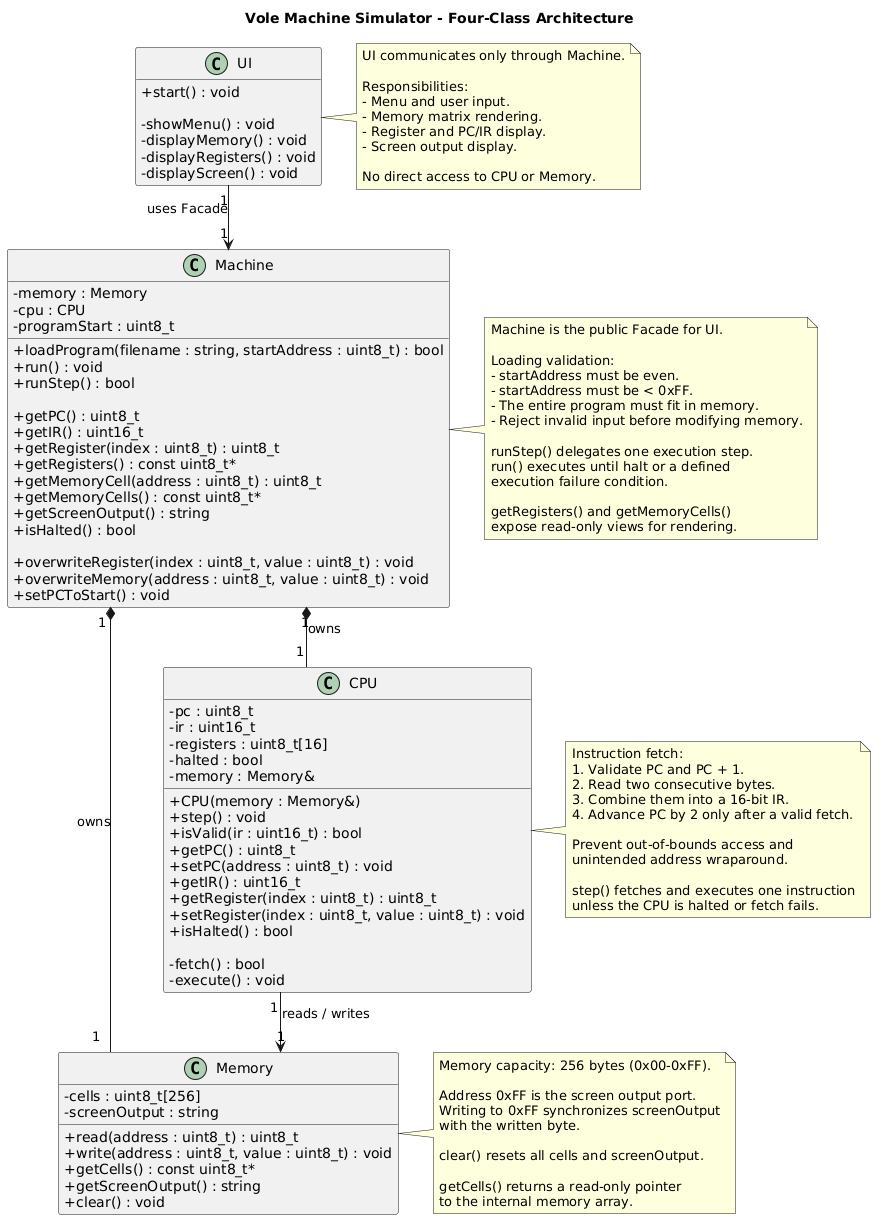

The diagram above was rendered by PlantUML. Its source (embedded in the PNG):
@startuml
skinparam classAttributeIconSize 0
skinparam shadowing false
skinparam linetype ortho
skinparam packageStyle rectangle
skinparam defaultFontName Arial
hide empty members

title Vole Machine Simulator - Four-Class Architecture

class Memory {
  - cells : uint8_t[256]
  - screenOutput : string

  + read(address : uint8_t) : uint8_t
  + write(address : uint8_t, value : uint8_t) : void
  + getCells() : const uint8_t*
  + getScreenOutput() : string
  + clear() : void
}

class CPU {
  - pc : uint8_t
  - ir : uint16_t
  - registers : uint8_t[16]
  - halted : bool
  - memory : Memory&

  + CPU(memory : Memory&)
  + step() : void
  + isValid(ir : uint16_t) : bool
  + getPC() : uint8_t
  + setPC(address : uint8_t) : void
  + getIR() : uint16_t
  + getRegister(index : uint8_t) : uint8_t
  + setRegister(index : uint8_t, value : uint8_t) : void
  + isHalted() : bool

  - fetch() : bool
  - execute() : void
}

class Machine {
  - memory : Memory
  - cpu : CPU
  - programStart : uint8_t

  + loadProgram(filename : string, startAddress : uint8_t) : bool
  + run() : void
  + runStep() : bool

  + getPC() : uint8_t
  + getIR() : uint16_t
  + getRegister(index : uint8_t) : uint8_t
  + getRegisters() : const uint8_t*
  + getMemoryCell(address : uint8_t) : uint8_t
  + getMemoryCells() : const uint8_t*
  + getScreenOutput() : string
  + isHalted() : bool

  + overwriteRegister(index : uint8_t, value : uint8_t) : void
  + overwriteMemory(address : uint8_t, value : uint8_t) : void
  + setPCToStart() : void
}

class UI {
  + start() : void

  - showMenu() : void
  - displayMemory() : void
  - displayRegisters() : void
  - displayScreen() : void
}

Machine "1" *-- "1" Memory : owns
Machine "1" *-- "1" CPU : owns

CPU "1" --> "1" Memory : reads / writes

UI "1" --> "1" Machine : uses Facade

note right of Memory
  Memory capacity: 256 bytes (0x00-0xFF).

  Address 0xFF is the screen output port.
  Writing to 0xFF synchronizes screenOutput
  with the written byte.

  clear() resets all cells and screenOutput.

  getCells() returns a read-only pointer
  to the internal memory array.
end note

note right of CPU
  Instruction fetch:
  1. Validate PC and PC + 1.
  2. Read two consecutive bytes.
  3. Combine them into a 16-bit IR.
  4. Advance PC by 2 only after a valid fetch.

  Prevent out-of-bounds access and
  unintended address wraparound.

  step() fetches and executes one instruction
  unless the CPU is halted or fetch fails.
end note

note right of Machine
  Machine is the public Facade for UI.

  Loading validation:
  - startAddress must be even.
  - startAddress must be < 0xFF.
  - The entire program must fit in memory.
  - Reject invalid input before modifying memory.

  runStep() delegates one execution step.
  run() executes until halt or a defined
  execution failure condition.

  getRegisters() and getMemoryCells()
  expose read-only views for rendering.
end note

note right of UI
  UI communicates only through Machine.

  Responsibilities:
  - Menu and user input.
  - Memory matrix rendering.
  - Register and PC/IR display.
  - Screen output display.

  No direct access to CPU or Memory.
end note
@enduml